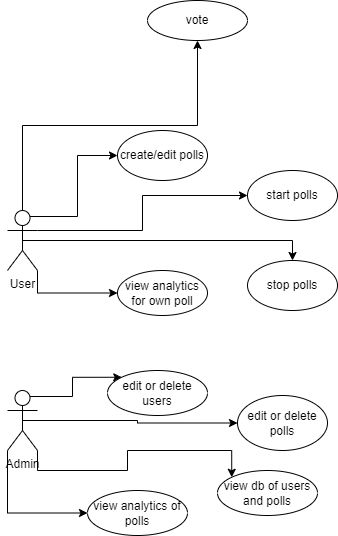

The diagram above was exported from draw.io. Its source (the exported page's mxGraphModel, read from the mxfile embedded in the PNG):
<mxGraphModel dx="1022" dy="428" grid="1" gridSize="10" guides="1" tooltips="1" connect="1" arrows="1" fold="1" page="1" pageScale="1" pageWidth="827" pageHeight="1169" math="0" shadow="0">
  <root>
    <mxCell id="0" />
    <mxCell id="1" parent="0" />
    <mxCell id="mqjFKoaWNYPUJcUAMJc4-19" style="edgeStyle=orthogonalEdgeStyle;rounded=0;orthogonalLoop=1;jettySize=auto;html=1;exitX=0.75;exitY=0.1;exitDx=0;exitDy=0;exitPerimeter=0;entryX=0;entryY=0;entryDx=0;entryDy=0;" parent="1" source="mqjFKoaWNYPUJcUAMJc4-2" target="mqjFKoaWNYPUJcUAMJc4-12" edge="1">
      <mxGeometry relative="1" as="geometry" />
    </mxCell>
    <mxCell id="mqjFKoaWNYPUJcUAMJc4-22" style="edgeStyle=orthogonalEdgeStyle;rounded=0;orthogonalLoop=1;jettySize=auto;html=1;exitX=0.5;exitY=0.5;exitDx=0;exitDy=0;exitPerimeter=0;entryX=0;entryY=0.5;entryDx=0;entryDy=0;" parent="1" source="mqjFKoaWNYPUJcUAMJc4-2" target="mqjFKoaWNYPUJcUAMJc4-13" edge="1">
      <mxGeometry relative="1" as="geometry" />
    </mxCell>
    <mxCell id="mqjFKoaWNYPUJcUAMJc4-23" style="edgeStyle=orthogonalEdgeStyle;rounded=0;orthogonalLoop=1;jettySize=auto;html=1;exitX=1;exitY=1;exitDx=0;exitDy=0;exitPerimeter=0;entryX=0;entryY=0;entryDx=0;entryDy=0;" parent="1" source="mqjFKoaWNYPUJcUAMJc4-2" target="mqjFKoaWNYPUJcUAMJc4-20" edge="1">
      <mxGeometry relative="1" as="geometry" />
    </mxCell>
    <mxCell id="mqjFKoaWNYPUJcUAMJc4-24" style="edgeStyle=orthogonalEdgeStyle;rounded=0;orthogonalLoop=1;jettySize=auto;html=1;exitX=0;exitY=1;exitDx=0;exitDy=0;exitPerimeter=0;entryX=0;entryY=0.5;entryDx=0;entryDy=0;" parent="1" source="mqjFKoaWNYPUJcUAMJc4-2" target="mqjFKoaWNYPUJcUAMJc4-21" edge="1">
      <mxGeometry relative="1" as="geometry" />
    </mxCell>
    <mxCell id="mqjFKoaWNYPUJcUAMJc4-2" value="Admin" style="shape=umlActor;verticalLabelPosition=bottom;verticalAlign=top;html=1;outlineConnect=0;" parent="1" vertex="1">
      <mxGeometry x="120" y="440" width="30" height="60" as="geometry" />
    </mxCell>
    <mxCell id="mqjFKoaWNYPUJcUAMJc4-15" style="edgeStyle=orthogonalEdgeStyle;rounded=0;orthogonalLoop=1;jettySize=auto;html=1;exitX=0.75;exitY=0.1;exitDx=0;exitDy=0;exitPerimeter=0;entryX=0;entryY=0.5;entryDx=0;entryDy=0;" parent="1" source="mqjFKoaWNYPUJcUAMJc4-3" target="mqjFKoaWNYPUJcUAMJc4-6" edge="1">
      <mxGeometry relative="1" as="geometry" />
    </mxCell>
    <mxCell id="mqjFKoaWNYPUJcUAMJc4-16" style="edgeStyle=orthogonalEdgeStyle;rounded=0;orthogonalLoop=1;jettySize=auto;html=1;exitX=1;exitY=0.3333333333333333;exitDx=0;exitDy=0;exitPerimeter=0;entryX=0;entryY=0.5;entryDx=0;entryDy=0;" parent="1" source="mqjFKoaWNYPUJcUAMJc4-3" target="mqjFKoaWNYPUJcUAMJc4-9" edge="1">
      <mxGeometry relative="1" as="geometry" />
    </mxCell>
    <mxCell id="mqjFKoaWNYPUJcUAMJc4-17" style="edgeStyle=orthogonalEdgeStyle;rounded=0;orthogonalLoop=1;jettySize=auto;html=1;exitX=0.5;exitY=0.5;exitDx=0;exitDy=0;exitPerimeter=0;entryX=0.5;entryY=0;entryDx=0;entryDy=0;" parent="1" source="mqjFKoaWNYPUJcUAMJc4-3" target="mqjFKoaWNYPUJcUAMJc4-10" edge="1">
      <mxGeometry relative="1" as="geometry" />
    </mxCell>
    <mxCell id="mqjFKoaWNYPUJcUAMJc4-18" style="edgeStyle=orthogonalEdgeStyle;rounded=0;orthogonalLoop=1;jettySize=auto;html=1;exitX=1;exitY=1;exitDx=0;exitDy=0;exitPerimeter=0;entryX=0;entryY=0.5;entryDx=0;entryDy=0;" parent="1" source="mqjFKoaWNYPUJcUAMJc4-3" target="mqjFKoaWNYPUJcUAMJc4-11" edge="1">
      <mxGeometry relative="1" as="geometry" />
    </mxCell>
    <mxCell id="MDUmR5mW6oxC7s8K4nkm-1" style="edgeStyle=orthogonalEdgeStyle;rounded=0;orthogonalLoop=1;jettySize=auto;html=1;exitX=0.5;exitY=0;exitDx=0;exitDy=0;exitPerimeter=0;entryX=0.5;entryY=1;entryDx=0;entryDy=0;" parent="1" source="mqjFKoaWNYPUJcUAMJc4-3" target="mqjFKoaWNYPUJcUAMJc4-8" edge="1">
      <mxGeometry relative="1" as="geometry" />
    </mxCell>
    <mxCell id="mqjFKoaWNYPUJcUAMJc4-3" value="User" style="shape=umlActor;verticalLabelPosition=bottom;verticalAlign=top;html=1;outlineConnect=0;" parent="1" vertex="1">
      <mxGeometry x="120" y="260" width="30" height="60" as="geometry" />
    </mxCell>
    <mxCell id="mqjFKoaWNYPUJcUAMJc4-6" value="create/edit polls" style="ellipse;whiteSpace=wrap;html=1;" parent="1" vertex="1">
      <mxGeometry x="230" y="180" width="90" height="50" as="geometry" />
    </mxCell>
    <mxCell id="mqjFKoaWNYPUJcUAMJc4-8" value="vote" style="ellipse;whiteSpace=wrap;html=1;" parent="1" vertex="1">
      <mxGeometry x="260" y="50" width="100" height="40" as="geometry" />
    </mxCell>
    <mxCell id="mqjFKoaWNYPUJcUAMJc4-9" value="start polls" style="ellipse;whiteSpace=wrap;html=1;" parent="1" vertex="1">
      <mxGeometry x="360" y="220" width="90" height="50" as="geometry" />
    </mxCell>
    <mxCell id="mqjFKoaWNYPUJcUAMJc4-10" value="stop polls" style="ellipse;whiteSpace=wrap;html=1;" parent="1" vertex="1">
      <mxGeometry x="360" y="310" width="90" height="50" as="geometry" />
    </mxCell>
    <mxCell id="mqjFKoaWNYPUJcUAMJc4-11" value="view analytics for own poll" style="ellipse;whiteSpace=wrap;html=1;" parent="1" vertex="1">
      <mxGeometry x="230" y="320" width="90" height="45" as="geometry" />
    </mxCell>
    <mxCell id="mqjFKoaWNYPUJcUAMJc4-12" value="edit or delete users" style="ellipse;whiteSpace=wrap;html=1;" parent="1" vertex="1">
      <mxGeometry x="220" y="420" width="100" height="45" as="geometry" />
    </mxCell>
    <mxCell id="mqjFKoaWNYPUJcUAMJc4-13" value="edit or delete polls" style="ellipse;whiteSpace=wrap;html=1;" parent="1" vertex="1">
      <mxGeometry x="350" y="445" width="90" height="55" as="geometry" />
    </mxCell>
    <mxCell id="mqjFKoaWNYPUJcUAMJc4-20" value="view db of users and polls" style="ellipse;whiteSpace=wrap;html=1;" parent="1" vertex="1">
      <mxGeometry x="330" y="520" width="100" height="45" as="geometry" />
    </mxCell>
    <mxCell id="mqjFKoaWNYPUJcUAMJc4-21" value="view analytics of polls" style="ellipse;whiteSpace=wrap;html=1;" parent="1" vertex="1">
      <mxGeometry x="200" y="540" width="100" height="45" as="geometry" />
    </mxCell>
  </root>
</mxGraphModel>